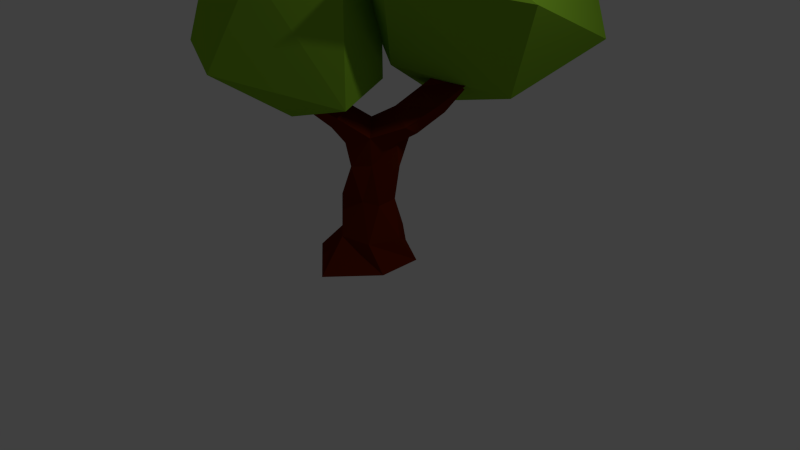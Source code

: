 # Source: trees.blend  (saved by Blender 2.76.0; exported with 4.5.12 LTS)
import bpy
from mathutils import Matrix  # noqa: F401  (used for matrix-valued properties, if any)

bpy.ops.wm.read_factory_settings(use_empty=True)
scene = bpy.context.scene
scene.name = 'Scene'

# ---- collections
col_collection_1 = bpy.data.collections.new('Collection 1'); scene.collection.children.link(col_collection_1)

# ---- materials (node trees are filled in below, after node groups)
mat_leafmat1 = bpy.data.materials.new('LeafMat1')
mat_leafmat1.alpha_threshold = 0.0
mat_leafmat1.use_transparent_shadow = False
mat_leafmat1.diffuse_color = (0.235, 0.477, 0.02637, 1.0)
mat_leafmat1.roughness = 0.5
mat_leafmat1.specular_intensity = 0.0
mat_treebark1 = bpy.data.materials.new('TreeBark1')
mat_treebark1.alpha_threshold = 0.0
mat_treebark1.use_transparent_shadow = False
mat_treebark1.diffuse_color = (0.1376, 0.01384, 0.0, 1.0)
mat_treebark1.roughness = 0.5
mat_treebark1.specular_intensity = 0.0

# ---- material node trees

# ---- world
world_world = bpy.data.worlds.new('World'); scene.world = world_world
world_world.color = (0.05088, 0.05088, 0.05088)
world_world.use_sun_shadow = False
world_world.sun_shadow_jitter_overblur = 0.0
world_world.cycles.sampling_method = 'MANUAL'
world_world.cycles.sample_map_resolution = 256

# ---- cameras
cam_camera = bpy.data.cameras.new('Camera')
cam_camera.clip_end = 100.0
cam_camera.lens = 35.0
cam_camera.sensor_width = 32.0
cam_camera.sensor_height = 18.0
cam_camera.ortho_scale = 7.314
cam_camera.dof.focus_distance = 0.0
cam_camera.dof.aperture_fstop = 128.0

# ---- lights
light_lamp = bpy.data.lights.new('Lamp', 'POINT')
light_lamp.transmission_factor = 0.0
light_lamp.cutoff_distance = 30.0
light_lamp.energy = 100.0
light_lamp.shadow_buffer_clip_start = 1.001
light_lamp.shadow_soft_size = 0.1
light_lamp.shadow_maximum_resolution = 0.006
light_lamp.use_absolute_resolution = True
light_lamp.cycles.use_multiple_importance_sampling = False

# ---- meshes
me_plane_001 = bpy.data.meshes.new('Plane.001')
me_plane_001.from_pydata([(-0.4554, 0.04928, 0.0), (0.3906, -0.3906, 0.0), (1.101, -0.3906, 0.7395), (0.3688, 0.581, 0.0), (1.079, 0.581, 0.7395), (-1.05, 0.4529, 0.9208), (-0.2257, 0.9846, 0.9208), (-1.062, -0.8111, 0.3287), (-0.1078, -1.204, 0.4629), (-0.2749, 0.7625, 1.557), (0.5243, 0.4847, 1.623), (-0.8292, 0.02419, 1.437), (-0.887, -0.9301, 0.7782), (-0.1503, 0.3338, 2.073), (-1.056, -0.1791, 0.6247), (-0.9336, -0.5439, 1.219), (-0.1721, -0.6804, 1.722), (0.6215, -0.1661, 1.794)], [], [(1, 0, 3), (3, 4, 2, 1), (0, 5, 6, 3), (1, 8, 7, 0), (6, 5, 9), (4, 10, 2), (4, 3, 6, 10), (10, 6, 9), (0, 7, 14, 5), (14, 15, 11, 5), (5, 11, 13, 9), (7, 8, 12), (15, 12, 8, 16), (11, 15, 16, 13), (7, 12, 15, 14), (1, 2, 8), (8, 2, 16), (9, 13, 10), (2, 10, 17, 16), (17, 10, 16), (13, 16, 10)])
me_plane_001.materials.append(mat_leafmat1)
me_plane_001.use_remesh_preserve_volume = False
me_plane_001.use_remesh_preserve_attributes = False
me_plane_001.use_mirror_vertex_groups = False
me_plane_001.update()
me_plane = bpy.data.meshes.new('Plane')
me_plane.from_pydata([(-0.2528, -0.03629, 0.0464), (0.1849, -0.2098, 0.07261), (0.2819, 0.3003, -0.1385), (0.2447, -0.1434, 0.6289), (0.7142, 0.2272, 0.134), (0.5523, 0.1619, 0.6289), (0.128, 0.62, 0.0725), (0.545, 0.5944, 0.2082), (0.3826, 0.5529, 0.6346), (-0.2384, -0.05057, 0.4792), (-0.1653, 0.3939, 0.1493), (-0.05931, 0.3801, 0.5293)], [], [(1, 0, 2), (2, 4, 1), (4, 5, 3, 1), (4, 7, 8, 5), (2, 6, 7, 4), (7, 6, 8), (5, 8, 3), (2, 0, 10, 6), (9, 0, 1, 3), (8, 11, 9, 3), (11, 10, 0, 9), (8, 6, 10, 11)])
me_plane.materials.append(mat_leafmat1)
me_plane.use_remesh_preserve_volume = False
me_plane.use_remesh_preserve_attributes = False
me_plane.use_mirror_vertex_groups = False
me_plane.update()
me_circle = bpy.data.meshes.new('Circle')
me_circle.from_pydata([(8.527e-09, 0.5708, 0.0), (-0.7093, 0.2854, 0.0), (-0.6965, -0.2854, 0.0), (5.843e-08, -0.8482, 0.0), (0.4943, -0.2854, 0.0), (0.4943, 0.2854, 0.0), (0.1348, 0.3932, 0.3491), (-0.2731, 0.3133, 0.3491), (-0.4513, -0.06238, 0.3299), (-0.1348, -0.3932, 0.3491), (0.2731, -0.3133, 0.3491), (0.4079, 0.07985, 0.3491), (0.2334, 0.1695, 0.8073), (-0.03011, 0.2869, 0.8073), (-0.2635, 0.1174, 0.8073), (-0.3133, -0.2194, 0.8266), (0.03976, -0.1931, 0.8119), (0.2635, -0.1174, 0.8073), (0.3856, 0.1034, 1.279), (0.1081, 0.4069, 1.296), (-0.1831, 0.1938, 1.263), (-0.2594, -0.06162, 1.263), (-0.07634, -0.2555, 1.263), (0.1174, -0.09309, 1.285), (0.3144, 0.1426, 1.569), (0.119, 0.5448, 1.522), (-0.2465, 0.2761, 1.674), (-0.379, -0.03195, 1.569), (-0.1301, -0.2886, 1.569), (0.1819, -0.1654, 1.674), (-0.4409, -0.2035, 1.765), (-0.4298, -0.03577, 1.914), (-0.2595, -0.386, 1.756), (-0.06705, -0.4008, 1.896), (0.279, 0.6184, 1.689), (0.5073, 0.2898, 1.705), (0.01553, 0.5723, 1.854), (0.5325, 0.0786, 1.835), (-0.03229, 0.05535, 1.842), (-0.1804, -0.1668, 2.022), (0.2028, 0.223, 1.99), (-0.574, -0.4366, 2.073), (-0.543, -0.2233, 2.186), (-0.3756, -0.6707, 2.034), (-0.1462, -0.6917, 2.109), (-0.2536, -0.3918, 2.228), (0.318, 0.8222, 1.921), (0.6238, 0.6372, 1.911), (0.08254, 0.8065, 2.06), (0.6942, 0.4365, 2.041), (0.3411, 0.5061, 2.196), (0.2964, 1.139, 2.259), (0.653, 1.123, 2.237), (0.09585, 0.9666, 2.332), (0.809, 0.9357, 2.288), (0.4648, 0.7758, 2.386)], [], [(3, 9, 8, 2), (1, 7, 6, 0), (0, 6, 11, 5), (4, 10, 9, 3), (2, 8, 7, 1), (5, 11, 10, 4), (11, 6, 12, 17), (9, 10, 16, 15), (7, 8, 14, 13), (10, 11, 17, 16), (8, 9, 15, 14), (6, 7, 13, 12), (16, 17, 23, 22), (14, 15, 21, 20), (12, 13, 19, 18), (17, 12, 18, 23), (15, 16, 22, 21), (13, 14, 20, 19), (21, 22, 28, 27), (23, 18, 24, 29), (27, 28, 32, 30), (25, 26, 36, 34), (19, 20, 26, 25), (22, 23, 29, 28), (20, 21, 27, 26), (18, 19, 25, 24), (29, 38, 39, 33), (38, 26, 31, 39), (28, 29, 33, 32), (26, 27, 30, 31), (26, 38, 40, 36), (38, 29, 37, 40), (24, 25, 34, 35), (29, 24, 35, 37), (32, 33, 44, 43), (31, 30, 41, 42), (33, 39, 45, 44), (30, 32, 43, 41), (39, 31, 42, 45), (40, 37, 49, 50), (34, 36, 48, 46), (36, 40, 50, 48), (37, 35, 47, 49), (35, 34, 46, 47), (48, 50, 55, 53), (49, 47, 52, 54), (47, 46, 51, 52), (50, 49, 54, 55), (46, 48, 53, 51)])
me_circle.materials.append(mat_treebark1)
me_circle.use_remesh_preserve_volume = False
me_circle.use_remesh_preserve_attributes = False
me_circle.use_mirror_vertex_groups = False
me_circle.update()

# ---- objects
ob_plane_001 = bpy.data.objects.new('Plane.001', me_plane_001)
ob_plane = bpy.data.objects.new('Plane', me_plane)
ob_circle = bpy.data.objects.new('Circle', me_circle)
ob_lamp = bpy.data.objects.new('Lamp', light_lamp)
ob_camera = bpy.data.objects.new('Camera', cam_camera)

# ---- transforms, parenting, visibility, modifiers, constraints
ob_plane_001.location = (0.4149, 0.8215, 2.169)
ob_plane_001.rotation_euler = (-0.3342, 0.4543, 1.148)
ob_plane_001.scale = (1.533, 1.533, 1.533)
ob_plane_001.lineart.crease_threshold = 0.0
ob_plane.location = (-1.303, -1.181, 2.41)
ob_plane.rotation_euler = (-0.1884, 0.2687, -0.03017)
ob_plane.scale = (2.302, 2.302, 2.302)
ob_plane.lineart.crease_threshold = 0.0
ob_circle.location = (0.0, 0.0, 0.0)
ob_circle.lineart.crease_threshold = 0.0
ob_lamp.location = (4.076, 1.005, 5.904)
ob_lamp.rotation_euler = (0.6503, 0.05522, 1.866)
ob_lamp.lock_rotations_4d = False
ob_lamp.empty_display_type = 'ARROWS'
ob_lamp.color = (0.0, 0.0, 0.0, 0.0)
ob_lamp.lineart.crease_threshold = 0.0
ob_camera.location = (7.481, -6.508, 5.344)
ob_camera.rotation_euler = (1.109, 0.01082, 0.8149)
ob_camera.lock_rotations_4d = False
ob_camera.empty_display_type = 'ARROWS'
ob_camera.color = (0.0, 0.0, 0.0, 0.0)
ob_camera.display_type = 'WIRE'
ob_camera.lineart.crease_threshold = 0.0

# ---- collection membership
col_collection_1.objects.link(ob_plane_001)
col_collection_1.objects.link(ob_plane)
col_collection_1.objects.link(ob_circle)
col_collection_1.objects.link(ob_lamp)
col_collection_1.objects.link(ob_camera)

# ---- scene / render settings (as saved in the file)
scene.camera = ob_camera
scene.frame_start = 1; scene.frame_end = 250; scene.frame_set(1)
scene.render.engine = 'BLENDER_EEVEE_NEXT'
scene.render.resolution_percentage = 50
scene.render.dither_intensity = 0.0
scene.cycles.use_denoising = False
scene.cycles.samples = 10
scene.cycles.sampling_pattern = 'TABULATED_SOBOL'
scene.cycles.light_sampling_threshold = 0.0
scene.cycles.use_adaptive_sampling = False
scene.cycles.use_light_tree = False
scene.cycles.blur_glossy = 0.0
scene.cycles.pixel_filter_type = 'GAUSSIAN'
scene.cycles.sample_clamp_indirect = 0.0
scene.view_settings.view_transform = 'Standard'
bpy.context.view_layer.update()

